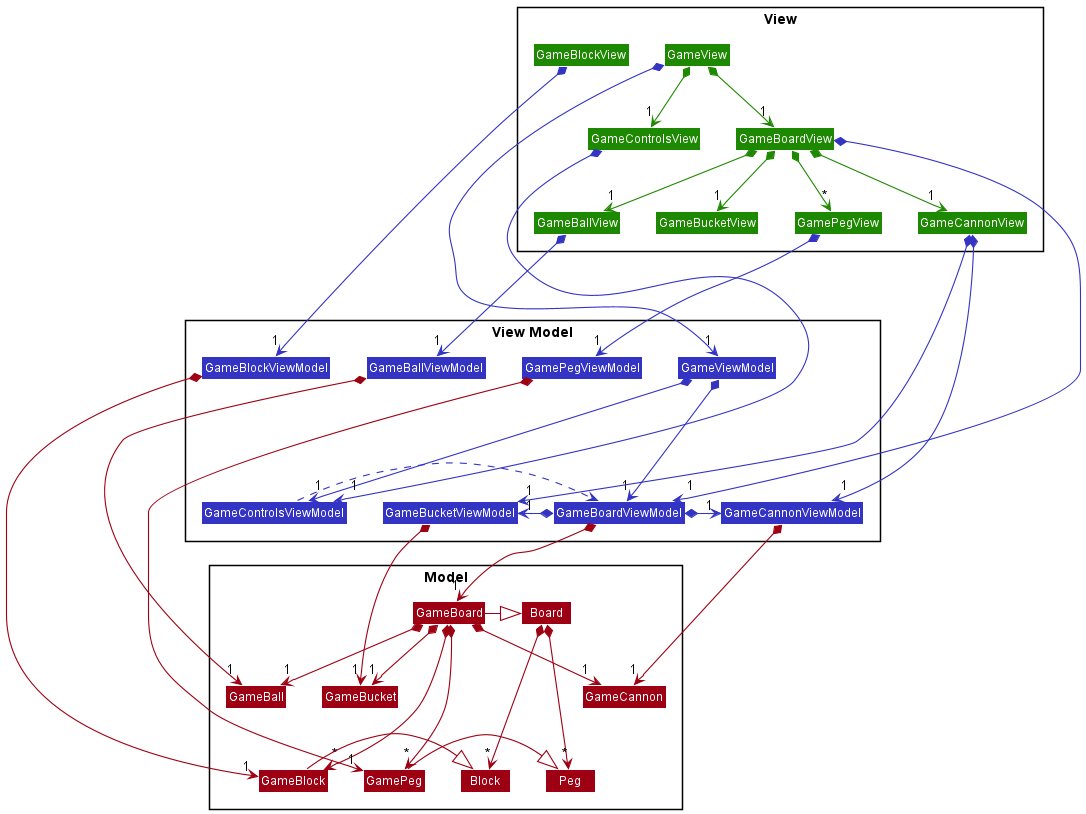

The diagram above was rendered by PlantUML. Its source (embedded in the PNG):
@startuml
!include style.puml
skinparam arrowThickness 1.1
skinparam arrowColor MODEL_COLOR
skinparam classBackgroundColor MODEL_COLOR

Package Model <<Rectangle>>{
Class Board
Class Peg
Class Block
Class GameBoard
Class GamePeg
Class GameBlock
Class GameCannon
Class GameBall
Class GameBucket
}

package "View Model" <<Rectangle>> {
Class GameViewModel LOGIC_COLOR
Class GameBallViewModel LOGIC_COLOR
Class GameControlsViewModel LOGIC_COLOR
Class GameBoardViewModel LOGIC_COLOR
Class GameCannonViewModel LOGIC_COLOR
Class GameBucketViewModel LOGIC_COLOR
Class GamePegViewModel LOGIC_COLOR
Class GameBlockViewModel LOGIC_COLOR
}

package "View" <<Rectangle>> {

Class GameView UI_COLOR
Class GameControlsView UI_COLOR
Class GameBoardView UI_COLOR
Class GameCannonView UI_COLOR
Class GameBucketView UI_COLOR
Class GamePegView UI_COLOR
Class GameBlockView UI_COLOR
Class GameBallView UI_COLOR
}


GameView *-down->  "1" GameControlsView UI_COLOR
GameView *-down->  "1" GameBoardView UI_COLOR
GameBoardView *-down=>  "1" GameCannonView UI_COLOR
GameBoardView *-down=>  "1" GameBucketView UI_COLOR
GameBoardView *-down->  "1" GameBallView UI_COLOR


GameBoardView *-down-> "*" GamePegView UI_COLOR


GameViewModel *-down-->  "1" GameControlsViewModel  LOGIC_COLOR
GameViewModel *-down-->  "1" GameBoardViewModel  LOGIC_COLOR
GameBoardViewModel *-> "1" GameCannonViewModel LOGIC_COLOR
GameBoardViewModel *-> "1" GameBucketViewModel LOGIC_COLOR
GameControlsViewModel .> GameBoardViewModel LOGIC_COLOR


GameBoard *-down-> "1" GameCannon
GameBoard *-down-> "1" GameBucket
GameBoard *-down-> "1" GameBall
GameBoard *-down-> "*" GamePeg
GameBoard *-down-> "*" GameBlock
Board *-down--> "*" Peg
Board *-down--> "*" Block

GameBallView *-down-> "1" GameBallViewModel LOGIC_COLOR
GameView *-down-->  "1" GameViewModel LOGIC_COLOR
GameBoardView *-down->  "1" GameBoardViewModel LOGIC_COLOR
GameControlsView *-down->  "1" GameControlsViewModel LOGIC_COLOR
GameCannonView *-down->  "1" GameCannonViewModel LOGIC_COLOR
GameCannonView *-down->  "1" GameBucketViewModel LOGIC_COLOR
GamePegView *-down-->  "1" GamePegViewModel LOGIC_COLOR
GameBlockView *-down-->  "1" GameBlockViewModel LOGIC_COLOR

GamePegViewModel *-down->  "1" GamePeg MODEL_COLOR
GameBlockViewModel *-down->  "1" GameBlock MODEL_COLOR
GameBoardViewModel *-down->  "1" GameBoard MODEL_COLOR
GameCannonViewModel *-down->  "1" GameCannon MODEL_COLOR
GameBucketViewModel *-down->  "1" GameBucket MODEL_COLOR
GameBallViewModel *-down->  "1" GameBall MODEL_COLOR

GamePeg -|> Peg
GameBlock -|> Block
GameBoard -|> Board
@enduml